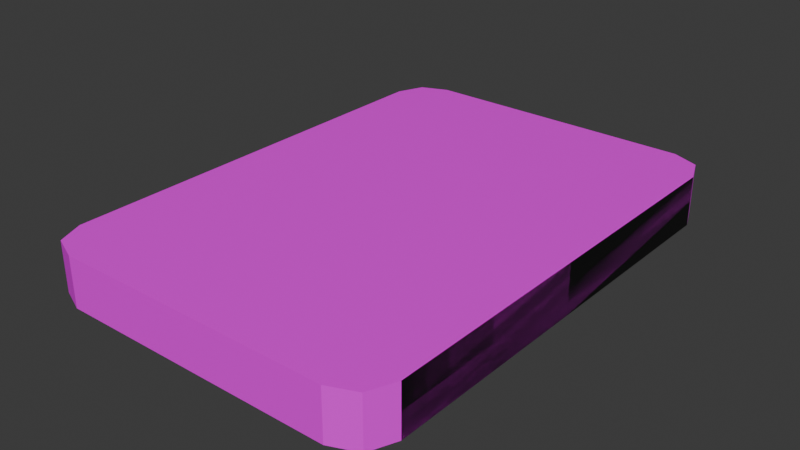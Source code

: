 # Source: deck.blend  (saved by Blender 4.5.88; exported with 4.5.12 LTS)
import bpy
from mathutils import Matrix  # noqa: F401  (used for matrix-valued properties, if any)

bpy.ops.wm.read_factory_settings(use_empty=True)
scene = bpy.context.scene
scene.name = 'Scene'

# ---- collections
col_collection = bpy.data.collections.new('Collection'); scene.collection.children.link(col_collection)

# ---- images (referenced by path relative to the original .blend; pixels are not part of the script)
import os
ASSET_DIR = os.environ.get("B2B_ASSET_DIR", "")  # directory of the original .blend (textures are referenced by path, not embedded)
HERE = os.path.dirname(os.path.abspath(__file__))  # packed textures are extracted next to this script under _unpacked/

def load_image(name, relpath, width, height, colorspace="sRGB"):
    """Load a texture the original file referenced (path relative to the .blend, or extracted next to this script)."""
    p = next((c for c in (os.path.join(HERE, relpath), os.path.join(ASSET_DIR, relpath)) if relpath and os.path.exists(c)), "")
    if p:
        img = bpy.data.images.load(p, check_existing=True)
        img.name = name
    else:  # same state as the original file: an image datablock whose file is absent (Cycles renders it pink)
        img = bpy.data.images.new(name, width, height)
        img.source = "FILE"
        img.filepath = "//" + (relpath or name)
    img.colorspace_settings.name = colorspace
    return img
img_back_png = load_image('back.png', 'back.png', 1024, 1024, 'sRGB')

# ---- materials (node trees are filled in below, after node groups)
mat_back = bpy.data.materials.new('back')

# ---- material node trees
mat_back.use_nodes = True; mat_back.node_tree.nodes.clear()
_N = mat_back.node_tree.nodes; _L = mat_back.node_tree.links
n0 = _N.new('ShaderNodeOutputMaterial'); n0.name = 'Material Output'; n0.location = (200, 100)
n1 = _N.new('ShaderNodeTexImage'); n1.name = 'Image Texture'; n1.location = (-485, 111)
n1.image = img_back_png
n1.interpolation = 'Closest'
n1.extension = 'CLIP'
n2 = _N.new('ShaderNodeBsdfPrincipled'); n2.name = 'Principled BSDF'; n2.location = (-105, 109)
_L.new(n1.outputs[0], n2.inputs[0])
_L.new(n2.outputs[0], n0.inputs[0])
n0.is_active_output = True

# ---- world
world_world = bpy.data.worlds.new('World'); scene.world = world_world
world_world.use_nodes = True; world_world.node_tree.nodes.clear()
_N = world_world.node_tree.nodes; _L = world_world.node_tree.links
n0 = _N.new('ShaderNodeOutputWorld'); n0.name = 'World Output'; n0.location = (200, 100)
n1 = _N.new('ShaderNodeBackground'); n1.name = 'Background'; n1.location = (-200, 100)
n1.inputs[0].default_value = (0.05088, 0.05088, 0.05088, 1.0)
_L.new(n1.outputs[0], n0.inputs[0])
n0.is_active_output = True
world_world.color = (0.05088, 0.05088, 0.05088)
world_world.sun_shadow_jitter_overblur = 0.0

# ---- meshes
me_back = bpy.data.meshes.new('back')
me_back.from_pydata([(-0.2799, -0.5, 0.0), (-0.3559, -0.424, 0.0), (-0.3337, -0.4777, 0.0), (0.3559, -0.424, 0.0), (0.2799, -0.5, 0.0), (0.3337, -0.4777, 0.0), (-0.3559, 0.424, 0.0), (-0.2799, 0.5, 0.0), (-0.3337, 0.4777, 0.0), (0.2799, 0.5, 0.0), (0.3559, 0.424, 0.0), (0.3337, 0.4777, 0.0), (-0.3559, -0.424, 0.1), (-0.2799, -0.5, 0.1), (-0.3337, -0.4777, 0.1), (0.2799, -0.5, 0.1), (0.3559, -0.424, 0.1), (0.3337, -0.4777, 0.1), (-0.2799, 0.5, 0.1), (-0.3559, 0.424, 0.1), (-0.3337, 0.4777, 0.1), (0.3559, 0.424, 0.1), (0.2799, 0.5, 0.1), (0.3337, 0.4777, 0.1)], [], [(6, 19, 20, 8), (8, 20, 18, 7), (21, 10, 11, 23), (23, 11, 9, 22), (3, 16, 17, 5), (5, 17, 15, 4), (12, 1, 2, 14), (14, 2, 0, 13), (6, 1, 12, 19), (0, 2, 1, 6, 8, 7, 9, 11, 10, 3, 5, 4), (0, 4, 15, 13), (3, 10, 21, 16), (9, 7, 18, 22), (12, 14, 13, 15, 17, 16, 21, 23, 22, 18, 20, 19)])
_uv = me_back.uv_layers.new(name='UVMap')
_uv.uv.foreach_set('vector', [0.0, 0.924, 0.0, 0.924, 0.03077, 0.9781, 0.03077, 0.9781, 0.03077, 0.9781, 0.03077, 0.9781, 0.1068, 1.0, 0.1068, 1.0, 1.0, 0.924, 1.0, 0.924, 0.9692, 0.9781, 0.9692, 0.9781, 0.9692, 0.9781, 0.9692, 0.9781, 0.8932, 1.0, 0.8932, 1.0, 1.0, 0.07602, 1.0, 0.07602, 0.9692, 0.02191, 0.9692, 0.02191, 0.9692, 0.02191, 0.9692, 0.02191, 0.8932, 0.0, 0.8932, 0.0, 0.0, 0.07602, 0.0, 0.07602, 0.03077, 0.02191, 0.03077, 0.02191, 0.03077, 0.02191, 0.03077, 0.02191, 0.1068, 0.0, 0.1068, 0.0, 0.0, 0.924, 0.0, 0.07602, 0.0, 0.07602, 0.0, 0.924, 0.1068, 0.0, 0.03077, 0.02191, 0.0, 0.07602, 0.0, 0.924, 0.03077, 0.9781, 0.1068, 1.0, 0.8932, 1.0, 0.9692, 0.9781, 1.0, 0.924, 1.0, 0.07602, 0.9692, 0.02191, 0.8932, 0.0, 0.1068, 0.0, 0.8932, 0.0, 0.8932, 0.0, 0.1068, 0.0, 1.0, 0.07602, 1.0, 0.924, 1.0, 0.924, 1.0, 0.07602, 0.8932, 1.0, 0.1068, 1.0, 0.1068, 1.0, 0.8932, 1.0, 0.0, 0.07602, 0.03077, 0.02191, 0.1068, 0.0, 0.8932, 0.0, 0.9692, 0.02191, 1.0, 0.07602, 1.0, 0.924, 0.9692, 0.9781, 0.8932, 1.0, 0.1068, 1.0, 0.03077, 0.9781, 0.0, 0.924])
me_back.materials.append(mat_back)
me_back.update()

# ---- objects
ob_deck = bpy.data.objects.new('deck', me_back)

# ---- transforms, parenting, visibility, modifiers, constraints
ob_deck.location = (0.0, 0.0, 0.0)

# ---- collection membership
col_collection.objects.link(ob_deck)

# ---- scene / render settings (as saved in the file)
scene.frame_start = 1; scene.frame_end = 250; scene.frame_set(1)
scene.render.engine = 'BLENDER_EEVEE_NEXT'
bpy.context.view_layer.update()

# ---- added for rendering (the .blend has no active camera and no usable light): camera, sun
cam_auto = bpy.data.cameras.new('AutoCamera')
cam_auto.lens = 50.0
cam_auto.sensor_width = 36.0
cam_auto.clip_end = 1000.0
ob_auto_camera = bpy.data.objects.new('AutoCamera', cam_auto)
scene.collection.objects.link(ob_auto_camera)
ob_auto_camera.location = (1.13947, -1.36737, 0.961579)
ob_auto_camera.rotation_euler = (1.09748, -7.21219e-08, 0.694738)
scene.camera = ob_auto_camera
light_auto_sun = bpy.data.lights.new('AutoSun', 'SUN')
light_auto_sun.energy = 3.0
light_auto_sun.angle = 0.0523599
ob_auto_sun = bpy.data.objects.new('AutoSun', light_auto_sun)
scene.collection.objects.link(ob_auto_sun)
ob_auto_sun.rotation_euler = (0.872665, 0.174533, 0.523599)
bpy.context.view_layer.update()
